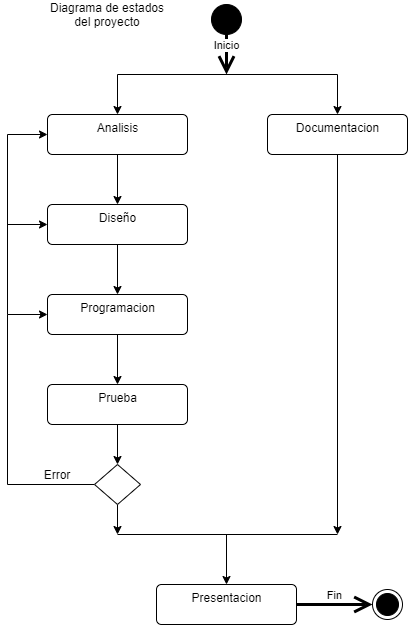

The diagram above was exported from draw.io. Its source (the exported page's mxGraphModel, read from the mxfile embedded in the PNG):
<mxGraphModel dx="1038" dy="1660" grid="1" gridSize="10" guides="1" tooltips="1" connect="1" arrows="1" fold="1" page="1" pageScale="1" pageWidth="827" pageHeight="1169" math="0" shadow="0">
  <root>
    <mxCell id="0" />
    <mxCell id="1" parent="0" />
    <mxCell id="T8_EyJSZQjMxn6bOz0Z2-1" value="" style="shape=ellipse;html=1;fillColor=#000000;fontSize=18;fontColor=#ffffff;" parent="1" vertex="1">
      <mxGeometry x="384" y="-70" width="30" height="30" as="geometry" />
    </mxCell>
    <mxCell id="T8_EyJSZQjMxn6bOz0Z2-2" value="" style="ellipse;html=1;shape=endState;fillColor=#000000;strokeColor=#000000;" parent="1" vertex="1">
      <mxGeometry x="545" y="515" width="30" height="30" as="geometry" />
    </mxCell>
    <mxCell id="T8_EyJSZQjMxn6bOz0Z2-10" style="edgeStyle=orthogonalEdgeStyle;rounded=0;orthogonalLoop=1;jettySize=auto;html=1;entryX=0.5;entryY=0;entryDx=0;entryDy=0;" parent="1" source="T8_EyJSZQjMxn6bOz0Z2-3" target="T8_EyJSZQjMxn6bOz0Z2-5" edge="1">
      <mxGeometry relative="1" as="geometry" />
    </mxCell>
    <mxCell id="T8_EyJSZQjMxn6bOz0Z2-3" value="Analisis" style="html=1;align=center;verticalAlign=top;rounded=1;absoluteArcSize=1;arcSize=10;dashed=0;" parent="1" vertex="1">
      <mxGeometry x="220" y="40" width="140" height="40" as="geometry" />
    </mxCell>
    <mxCell id="T8_EyJSZQjMxn6bOz0Z2-4" value="Inicio" style="edgeStyle=none;html=1;endArrow=open;endSize=12;strokeWidth=3;verticalAlign=bottom;exitX=0.5;exitY=1;exitDx=0;exitDy=0;" parent="1" source="T8_EyJSZQjMxn6bOz0Z2-1" edge="1">
      <mxGeometry width="160" relative="1" as="geometry">
        <mxPoint x="290" y="40" as="sourcePoint" />
        <mxPoint x="399" as="targetPoint" />
      </mxGeometry>
    </mxCell>
    <mxCell id="T8_EyJSZQjMxn6bOz0Z2-11" style="edgeStyle=orthogonalEdgeStyle;rounded=0;orthogonalLoop=1;jettySize=auto;html=1;entryX=0.5;entryY=0;entryDx=0;entryDy=0;" parent="1" source="T8_EyJSZQjMxn6bOz0Z2-5" target="T8_EyJSZQjMxn6bOz0Z2-6" edge="1">
      <mxGeometry relative="1" as="geometry" />
    </mxCell>
    <mxCell id="T8_EyJSZQjMxn6bOz0Z2-5" value="Diseño" style="html=1;align=center;verticalAlign=top;rounded=1;absoluteArcSize=1;arcSize=10;dashed=0;" parent="1" vertex="1">
      <mxGeometry x="220" y="130" width="140" height="40" as="geometry" />
    </mxCell>
    <mxCell id="T8_EyJSZQjMxn6bOz0Z2-12" style="edgeStyle=orthogonalEdgeStyle;rounded=0;orthogonalLoop=1;jettySize=auto;html=1;entryX=0.5;entryY=0;entryDx=0;entryDy=0;" parent="1" source="T8_EyJSZQjMxn6bOz0Z2-6" target="T8_EyJSZQjMxn6bOz0Z2-7" edge="1">
      <mxGeometry relative="1" as="geometry" />
    </mxCell>
    <mxCell id="T8_EyJSZQjMxn6bOz0Z2-6" value="Programacion" style="html=1;align=center;verticalAlign=top;rounded=1;absoluteArcSize=1;arcSize=10;dashed=0;" parent="1" vertex="1">
      <mxGeometry x="220" y="220" width="140" height="40" as="geometry" />
    </mxCell>
    <mxCell id="T8_EyJSZQjMxn6bOz0Z2-30" style="edgeStyle=orthogonalEdgeStyle;rounded=0;orthogonalLoop=1;jettySize=auto;html=1;entryX=0.5;entryY=0;entryDx=0;entryDy=0;" parent="1" source="T8_EyJSZQjMxn6bOz0Z2-7" target="T8_EyJSZQjMxn6bOz0Z2-29" edge="1">
      <mxGeometry relative="1" as="geometry" />
    </mxCell>
    <mxCell id="T8_EyJSZQjMxn6bOz0Z2-7" value="Prueba" style="html=1;align=center;verticalAlign=top;rounded=1;absoluteArcSize=1;arcSize=10;dashed=0;" parent="1" vertex="1">
      <mxGeometry x="220" y="310" width="140" height="40" as="geometry" />
    </mxCell>
    <mxCell id="T8_EyJSZQjMxn6bOz0Z2-8" value="Presentacion" style="html=1;align=center;verticalAlign=top;rounded=1;absoluteArcSize=1;arcSize=10;dashed=0;" parent="1" vertex="1">
      <mxGeometry x="329" y="510" width="140" height="40" as="geometry" />
    </mxCell>
    <mxCell id="T8_EyJSZQjMxn6bOz0Z2-24" style="edgeStyle=orthogonalEdgeStyle;rounded=0;orthogonalLoop=1;jettySize=auto;html=1;" parent="1" source="T8_EyJSZQjMxn6bOz0Z2-9" edge="1">
      <mxGeometry relative="1" as="geometry">
        <mxPoint x="510" y="460" as="targetPoint" />
      </mxGeometry>
    </mxCell>
    <mxCell id="T8_EyJSZQjMxn6bOz0Z2-9" value="Documentacion" style="html=1;align=center;verticalAlign=top;rounded=1;absoluteArcSize=1;arcSize=10;dashed=0;" parent="1" vertex="1">
      <mxGeometry x="440" y="40" width="140" height="40" as="geometry" />
    </mxCell>
    <mxCell id="T8_EyJSZQjMxn6bOz0Z2-16" value="Fin" style="edgeStyle=none;html=1;endArrow=open;endSize=12;strokeWidth=3;verticalAlign=bottom;exitX=1;exitY=0.5;exitDx=0;exitDy=0;entryX=0;entryY=0.5;entryDx=0;entryDy=0;" parent="1" source="T8_EyJSZQjMxn6bOz0Z2-8" target="T8_EyJSZQjMxn6bOz0Z2-2" edge="1">
      <mxGeometry width="160" relative="1" as="geometry">
        <mxPoint x="175" y="570" as="sourcePoint" />
        <mxPoint x="335" y="570" as="targetPoint" />
      </mxGeometry>
    </mxCell>
    <mxCell id="T8_EyJSZQjMxn6bOz0Z2-19" value="" style="endArrow=none;html=1;" parent="1" edge="1">
      <mxGeometry width="50" height="50" relative="1" as="geometry">
        <mxPoint x="290" as="sourcePoint" />
        <mxPoint x="510" as="targetPoint" />
      </mxGeometry>
    </mxCell>
    <mxCell id="T8_EyJSZQjMxn6bOz0Z2-20" value="" style="endArrow=classic;html=1;entryX=0.5;entryY=0;entryDx=0;entryDy=0;" parent="1" target="T8_EyJSZQjMxn6bOz0Z2-3" edge="1">
      <mxGeometry width="50" height="50" relative="1" as="geometry">
        <mxPoint x="290" as="sourcePoint" />
        <mxPoint x="494" y="20" as="targetPoint" />
      </mxGeometry>
    </mxCell>
    <mxCell id="T8_EyJSZQjMxn6bOz0Z2-22" value="" style="endArrow=classic;html=1;entryX=0.5;entryY=0;entryDx=0;entryDy=0;" parent="1" target="T8_EyJSZQjMxn6bOz0Z2-9" edge="1">
      <mxGeometry width="50" height="50" relative="1" as="geometry">
        <mxPoint x="510" as="sourcePoint" />
        <mxPoint x="440" y="-20" as="targetPoint" />
      </mxGeometry>
    </mxCell>
    <mxCell id="T8_EyJSZQjMxn6bOz0Z2-26" value="" style="endArrow=none;html=1;" parent="1" edge="1">
      <mxGeometry width="50" height="50" relative="1" as="geometry">
        <mxPoint x="290" y="460" as="sourcePoint" />
        <mxPoint x="510" y="460" as="targetPoint" />
      </mxGeometry>
    </mxCell>
    <mxCell id="T8_EyJSZQjMxn6bOz0Z2-28" value="" style="endArrow=classic;html=1;entryX=0.5;entryY=0;entryDx=0;entryDy=0;" parent="1" target="T8_EyJSZQjMxn6bOz0Z2-8" edge="1">
      <mxGeometry width="50" height="50" relative="1" as="geometry">
        <mxPoint x="399" y="460" as="sourcePoint" />
        <mxPoint x="705" y="390" as="targetPoint" />
      </mxGeometry>
    </mxCell>
    <mxCell id="T8_EyJSZQjMxn6bOz0Z2-31" style="edgeStyle=orthogonalEdgeStyle;rounded=0;orthogonalLoop=1;jettySize=auto;html=1;entryX=0;entryY=0.5;entryDx=0;entryDy=0;" parent="1" source="T8_EyJSZQjMxn6bOz0Z2-29" target="T8_EyJSZQjMxn6bOz0Z2-6" edge="1">
      <mxGeometry relative="1" as="geometry">
        <Array as="points">
          <mxPoint x="180" y="410" />
          <mxPoint x="180" y="240" />
        </Array>
      </mxGeometry>
    </mxCell>
    <mxCell id="T8_EyJSZQjMxn6bOz0Z2-33" style="edgeStyle=orthogonalEdgeStyle;rounded=0;orthogonalLoop=1;jettySize=auto;html=1;" parent="1" source="T8_EyJSZQjMxn6bOz0Z2-29" edge="1">
      <mxGeometry relative="1" as="geometry">
        <mxPoint x="290" y="460" as="targetPoint" />
      </mxGeometry>
    </mxCell>
    <mxCell id="T8_EyJSZQjMxn6bOz0Z2-29" value="" style="rhombus;whiteSpace=wrap;html=1;" parent="1" vertex="1">
      <mxGeometry x="267" y="390" width="46" height="40" as="geometry" />
    </mxCell>
    <mxCell id="T8_EyJSZQjMxn6bOz0Z2-32" value="Error" style="text;html=1;strokeColor=none;fillColor=none;align=center;verticalAlign=middle;whiteSpace=wrap;rounded=0;" parent="1" vertex="1">
      <mxGeometry x="210" y="390" width="40" height="20" as="geometry" />
    </mxCell>
    <mxCell id="WQ2I7VI1ihaghQf595LW-1" value="" style="endArrow=classic;html=1;entryX=0;entryY=0.5;entryDx=0;entryDy=0;" edge="1" parent="1" target="T8_EyJSZQjMxn6bOz0Z2-5">
      <mxGeometry width="50" height="50" relative="1" as="geometry">
        <mxPoint x="180" y="150" as="sourcePoint" />
        <mxPoint x="424" y="170" as="targetPoint" />
      </mxGeometry>
    </mxCell>
    <mxCell id="WQ2I7VI1ihaghQf595LW-3" value="" style="endArrow=none;html=1;" edge="1" parent="1">
      <mxGeometry width="50" height="50" relative="1" as="geometry">
        <mxPoint x="180" y="240" as="sourcePoint" />
        <mxPoint x="180" y="60" as="targetPoint" />
      </mxGeometry>
    </mxCell>
    <mxCell id="WQ2I7VI1ihaghQf595LW-6" value="" style="endArrow=classic;html=1;entryX=0;entryY=0.5;entryDx=0;entryDy=0;" edge="1" parent="1" target="T8_EyJSZQjMxn6bOz0Z2-3">
      <mxGeometry width="50" height="50" relative="1" as="geometry">
        <mxPoint x="180" y="60" as="sourcePoint" />
        <mxPoint x="440" y="120" as="targetPoint" />
      </mxGeometry>
    </mxCell>
    <mxCell id="WQ2I7VI1ihaghQf595LW-7" value="Diagrama de estados del proyecto" style="text;html=1;strokeColor=none;fillColor=none;align=center;verticalAlign=middle;whiteSpace=wrap;rounded=0;" vertex="1" parent="1">
      <mxGeometry x="220" y="-70" width="120" height="20" as="geometry" />
    </mxCell>
  </root>
</mxGraphModel>